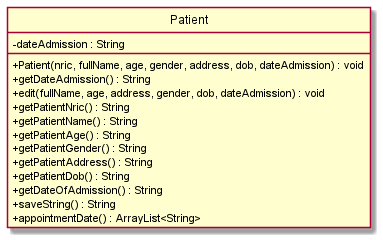

The diagram above was rendered by PlantUML. Its source (embedded in the PNG):
@startuml
hide circle
skinparam classAttributeIconSize 0
class Patient {
-dateAdmission : String
+Patient(nric, fullName, age, gender, address, dob, dateAdmission) : void
+getDateAdmission() : String
+edit(fullName, age, address, gender, dob, dateAdmission) : void
+getPatientNric() : String
+getPatientName() : String
+getPatientAge() : String
+getPatientGender() : String
+getPatientAddress() : String
+getPatientDob() : String
+getDateOfAdmission() : String
+saveString() : String
+appointmentDate() : ArrayList<String>
}

@enduml